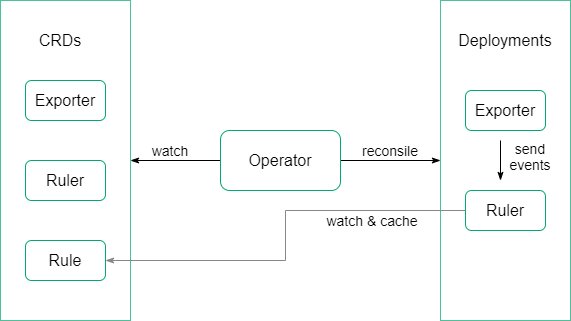

The diagram above was exported from draw.io. Its source (the exported page's mxGraphModel, read from the mxfile embedded in the PNG):
<mxGraphModel dx="925" dy="502" grid="1" gridSize="10" guides="1" tooltips="1" connect="1" arrows="1" fold="1" page="1" pageScale="1" pageWidth="827" pageHeight="1169" math="0" shadow="0">
  <root>
    <mxCell id="0" />
    <mxCell id="1" parent="0" />
    <mxCell id="B8lSvVbw2ZU4XL8sQXep-7" value="" style="rounded=0;whiteSpace=wrap;html=1;opacity=70;strokeColor=#00A971;" parent="1" vertex="1">
      <mxGeometry x="560" y="40" width="130" height="320" as="geometry" />
    </mxCell>
    <mxCell id="B8lSvVbw2ZU4XL8sQXep-18" style="edgeStyle=orthogonalEdgeStyle;rounded=0;orthogonalLoop=1;jettySize=auto;html=1;entryX=0;entryY=0.5;entryDx=0;entryDy=0;fontSize=16;endArrow=none;endFill=0;startArrow=classicThin;startFill=1;" parent="1" source="B8lSvVbw2ZU4XL8sQXep-6" target="B8lSvVbw2ZU4XL8sQXep-9" edge="1">
      <mxGeometry relative="1" as="geometry" />
    </mxCell>
    <mxCell id="B8lSvVbw2ZU4XL8sQXep-6" value="" style="rounded=0;whiteSpace=wrap;html=1;opacity=70;strokeColor=#00A971;" parent="1" vertex="1">
      <mxGeometry x="120" y="40" width="130" height="320" as="geometry" />
    </mxCell>
    <mxCell id="B8lSvVbw2ZU4XL8sQXep-1" value="&lt;font style=&quot;font-size: 16px;&quot;&gt;Exporter&lt;/font&gt;" style="rounded=1;whiteSpace=wrap;html=1;fontSize=16;strokeColor=#00A971;" parent="1" vertex="1">
      <mxGeometry x="145" y="120" width="80" height="40" as="geometry" />
    </mxCell>
    <mxCell id="B8lSvVbw2ZU4XL8sQXep-2" value="&lt;font style=&quot;font-size: 16px&quot;&gt;Ruler&lt;/font&gt;" style="rounded=1;whiteSpace=wrap;html=1;strokeColor=#00A971;" parent="1" vertex="1">
      <mxGeometry x="145" y="200" width="80" height="40" as="geometry" />
    </mxCell>
    <mxCell id="B8lSvVbw2ZU4XL8sQXep-3" value="&lt;font style=&quot;font-size: 16px&quot;&gt;Exporter&lt;/font&gt;" style="rounded=1;whiteSpace=wrap;html=1;strokeColor=#00A971;" parent="1" vertex="1">
      <mxGeometry x="585" y="130" width="80" height="40" as="geometry" />
    </mxCell>
    <mxCell id="B8lSvVbw2ZU4XL8sQXep-4" value="&lt;font style=&quot;font-size: 16px&quot;&gt;Ruler&lt;/font&gt;" style="rounded=1;whiteSpace=wrap;html=1;strokeColor=#00A971;" parent="1" vertex="1">
      <mxGeometry x="585" y="230" width="80" height="40" as="geometry" />
    </mxCell>
    <mxCell id="B8lSvVbw2ZU4XL8sQXep-22" style="edgeStyle=orthogonalEdgeStyle;rounded=0;orthogonalLoop=1;jettySize=auto;html=1;fontSize=16;endArrow=none;endFill=0;entryX=0;entryY=0.5;entryDx=0;entryDy=0;startArrow=classicThin;startFill=1;strokeColor=#878787;" parent="1" source="B8lSvVbw2ZU4XL8sQXep-5" target="B8lSvVbw2ZU4XL8sQXep-4" edge="1">
      <mxGeometry relative="1" as="geometry" />
    </mxCell>
    <mxCell id="B8lSvVbw2ZU4XL8sQXep-5" value="&lt;font style=&quot;font-size: 16px&quot;&gt;Rule&lt;/font&gt;" style="rounded=1;whiteSpace=wrap;html=1;strokeColor=#00A971;" parent="1" vertex="1">
      <mxGeometry x="145" y="280" width="80" height="40" as="geometry" />
    </mxCell>
    <mxCell id="B8lSvVbw2ZU4XL8sQXep-19" style="edgeStyle=orthogonalEdgeStyle;rounded=0;orthogonalLoop=1;jettySize=auto;html=1;exitX=1;exitY=0.5;exitDx=0;exitDy=0;entryX=0;entryY=0.5;entryDx=0;entryDy=0;fontSize=16;endArrow=classicThin;endFill=1;" parent="1" source="B8lSvVbw2ZU4XL8sQXep-9" target="B8lSvVbw2ZU4XL8sQXep-7" edge="1">
      <mxGeometry relative="1" as="geometry" />
    </mxCell>
    <mxCell id="B8lSvVbw2ZU4XL8sQXep-9" value="&lt;font style=&quot;font-size: 16px&quot;&gt;Operator&lt;/font&gt;" style="rounded=1;whiteSpace=wrap;html=1;strokeColor=#00A971;" parent="1" vertex="1">
      <mxGeometry x="340" y="170" width="120" height="60" as="geometry" />
    </mxCell>
    <mxCell id="B8lSvVbw2ZU4XL8sQXep-10" value="&lt;font style=&quot;font-size: 14px&quot;&gt;watch&lt;/font&gt;" style="text;html=1;strokeColor=none;fillColor=none;align=center;verticalAlign=middle;whiteSpace=wrap;rounded=0;" parent="1" vertex="1">
      <mxGeometry x="270" y="180" width="40" height="20" as="geometry" />
    </mxCell>
    <mxCell id="B8lSvVbw2ZU4XL8sQXep-11" value="&lt;font style=&quot;font-size: 14px&quot;&gt;reconsile&lt;/font&gt;" style="text;html=1;strokeColor=none;fillColor=none;align=center;verticalAlign=middle;whiteSpace=wrap;rounded=0;" parent="1" vertex="1">
      <mxGeometry x="490" y="180" width="40" height="20" as="geometry" />
    </mxCell>
    <mxCell id="B8lSvVbw2ZU4XL8sQXep-14" value="&lt;font style=&quot;font-size: 16px&quot;&gt;CRDs&lt;/font&gt;" style="text;html=1;strokeColor=none;fillColor=none;align=center;verticalAlign=middle;whiteSpace=wrap;rounded=0;" parent="1" vertex="1">
      <mxGeometry x="160" y="70" width="40" height="20" as="geometry" />
    </mxCell>
    <mxCell id="B8lSvVbw2ZU4XL8sQXep-15" value="&lt;font style=&quot;font-size: 16px&quot;&gt;Deployments&lt;/font&gt;" style="text;html=1;strokeColor=none;fillColor=none;align=center;verticalAlign=middle;whiteSpace=wrap;rounded=0;" parent="1" vertex="1">
      <mxGeometry x="605" y="70" width="40" height="20" as="geometry" />
    </mxCell>
    <mxCell id="QMh-uHqXDTr9cAfemuuI-1" value="&lt;font style=&quot;font-size: 14px&quot;&gt;watch &amp;amp; cache&lt;/font&gt;" style="text;html=1;strokeColor=none;fillColor=none;align=center;verticalAlign=middle;whiteSpace=wrap;rounded=0;" parent="1" vertex="1">
      <mxGeometry x="437" y="250" width="110" height="20" as="geometry" />
    </mxCell>
    <mxCell id="QMh-uHqXDTr9cAfemuuI-3" value="" style="endArrow=classicThin;html=1;endFill=1;" parent="1" edge="1">
      <mxGeometry width="50" height="50" relative="1" as="geometry">
        <mxPoint x="620" y="180" as="sourcePoint" />
        <mxPoint x="620" y="220" as="targetPoint" />
      </mxGeometry>
    </mxCell>
    <mxCell id="QMh-uHqXDTr9cAfemuuI-6" value="&lt;font style=&quot;font-size: 14px&quot;&gt;send&lt;br&gt;events&lt;/font&gt;" style="text;html=1;strokeColor=none;fillColor=none;align=center;verticalAlign=middle;whiteSpace=wrap;rounded=0;" parent="1" vertex="1">
      <mxGeometry x="630" y="186" width="40" height="20" as="geometry" />
    </mxCell>
  </root>
</mxGraphModel>